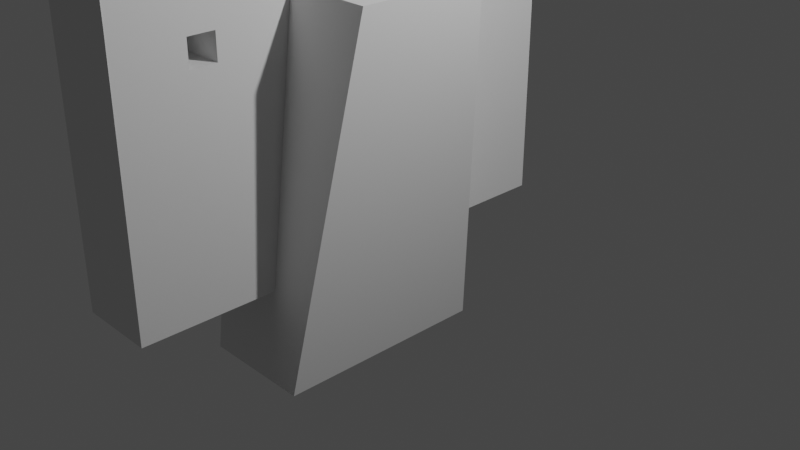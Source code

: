# Source: adapter.blend  (saved by Blender 3.2.14; exported with 4.5.12 LTS)
import bpy
from mathutils import Matrix  # noqa: F401  (used for matrix-valued properties, if any)

bpy.ops.wm.read_factory_settings(use_empty=True)
scene = bpy.context.scene
scene.name = 'Scene'

# ---- collections
col_collection = bpy.data.collections.new('Collection'); scene.collection.children.link(col_collection)

# ---- world
world_world = bpy.data.worlds.new('World'); scene.world = world_world
world_world.use_nodes = True; world_world.node_tree.nodes.clear()
_N = world_world.node_tree.nodes; _L = world_world.node_tree.links
n0 = _N.new('ShaderNodeOutputWorld'); n0.name = 'World Output'; n0.location = (300, 300)
n1 = _N.new('ShaderNodeBackground'); n1.name = 'Background'; n1.location = (10, 300)
n1.inputs[0].default_value = (0.05088, 0.05088, 0.05088, 1.0)
_L.new(n1.outputs[0], n0.inputs[0])
n0.is_active_output = True
world_world.color = (0.05088, 0.05088, 0.05088)
world_world.use_sun_shadow = False
world_world.sun_shadow_jitter_overblur = 0.0

# ---- cameras
cam_camera = bpy.data.cameras.new('Camera')
cam_camera.clip_end = 100.0
cam_camera.ortho_scale = 7.314

# ---- lights
light_light = bpy.data.lights.new('Light', 'POINT')
light_light.transmission_factor = 0.0
light_light.energy = 1000.0
light_light.shadow_soft_size = 0.1
light_light.shadow_maximum_resolution = 0.006
light_light.use_absolute_resolution = True

# ---- meshes
me_plane = bpy.data.meshes.new('Plane')
me_plane.from_pydata([(0.7, 1.5, 2.4), (-0.5, 2.5, -1.7), (0.7, -1.5, 2.4), (-0.5, -2.5, -1.7), (-1.3, 1.5, 2.4), (-1.3, 2.5, -1.7), (-1.3, -1.5, 2.4), (-1.3, -2.5, -1.7), (-0.2, 2.25, -0.675), (-0.2, -2.25, -0.675), (-1.3, 2.25, -0.675), (-1.3, -2.25, -0.675), (-3.1, 1.498, 2.4), (-3.1, 2.498, -1.7), (-3.1, -1.502, 2.4), (-3.1, -2.502, -1.7), (-3.1, 2.248, -0.6752), (-3.1, -2.252, -0.6752)], [], [(8, 9, 3, 1), (1, 3, 7, 5), (2, 0, 4, 6), (8, 1, 5, 10), (3, 9, 11, 7), (0, 2, 9, 8), (5, 7, 15, 13), (7, 11, 17, 15), (11, 6, 14, 17), (9, 2, 6, 11), (4, 0, 8, 10), (10, 5, 13, 16), (4, 10, 16, 12), (6, 4, 12, 14), (14, 12, 16, 17), (15, 17, 16, 13)])
_uv = me_plane.uv_layers.new(name='UVMap')
_uv.uv.foreach_set('vector', [0.75, 0.0, 0.75, 1.0, 1.0, 1.0, 1.0, 0.0, 1.0, 0.0, 1.0, 1.0, 1.0, 1.0, 1.0, 0.0, 0.0, 1.0, 0.0, 0.0, 0.0, 0.0, 0.0, 1.0, 0.75, 0.0, 1.0, 0.0, 1.0, 0.0, 0.75, 0.0, 1.0, 1.0, 0.75, 1.0, 0.75, 1.0, 1.0, 1.0, 0.0, 0.0, 0.0, 1.0, 0.75, 1.0, 0.75, 0.0, 1.0, 0.0, 1.0, 1.0, 1.0, 1.0, 1.0, 0.0, 1.0, 1.0, 0.75, 1.0, 0.75, 1.0, 1.0, 1.0, 0.75, 1.0, 0.0, 0.0, 0.0, 0.0, 0.75, 1.0, 0.75, 1.0, 0.0, 1.0, 0.0, 0.0, 0.75, 1.0, 0.0, 0.0, 0.0, 0.0, 0.75, 0.0, 0.75, 0.0, 0.75, 0.0, 1.0, 0.0, 1.0, 0.0, 0.75, 0.0, 0.0, 0.0, 0.75, 0.0, 0.75, 0.0, 0.0, 0.0, 0.0, 1.0, 0.0, 0.0, 0.0, 0.0, 0.0, 1.0, 0.0, 0.0, 0.0, 0.0, 0.0, 0.0, 0.0, 0.0, 0.0, 0.0, 0.0, 0.0, 0.0, 0.0, 0.0, 0.0])
me_plane.update()
me_plane_001 = bpy.data.meshes.new('Plane.001')
me_plane_001.from_pydata([(-1.3, -1.5, 2.4), (-1.3, -2.25, -0.675), (-1.289, -5.35, 2.4), (-1.3, -5.357, -0.675), (-1.3, -5.357, 3.4), (-1.3, -1.5, 3.4), (-1.3, -3.8, 2.15), (-1.3, -3.2, 2.15), (-1.3, -3.2, 1.85), (-1.3, -3.8, 1.85), (-3.1, -1.502, 2.4), (-3.1, -2.252, -0.6752), (-3.089, -5.352, 2.4), (-3.1, -5.359, -0.6752), (-3.1, -5.359, 3.4), (-3.1, -1.502, 3.4), (-3.1, -3.802, 2.15), (-3.1, -3.202, 2.15), (-3.1, -3.202, 1.85), (-3.1, -3.802, 1.85)], [], [(6, 7, 17, 16), (5, 4, 14, 15), (9, 6, 16, 19), (3, 4, 6, 9), (18, 19, 13, 11), (17, 18, 11, 10, 15), (16, 17, 15, 14), (12, 13, 19, 16, 14), (0, 5, 15, 10), (3, 1, 11, 13), (4, 2, 12, 14), (8, 9, 19, 18), (7, 8, 18, 17), (2, 3, 13, 12), (8, 7, 5, 0, 1), (4, 5, 7, 6), (9, 8, 1, 3), (1, 0, 10, 11)])
_uv = me_plane_001.uv_layers.new(name='UVMap')
_uv.uv.foreach_set('vector', [0.0, 0.0, 0.0, 0.0, 0.0, 0.0, 0.0, 0.0, 0.0, 0.0, 0.0, 0.0, 0.0, 0.0, 0.0, 0.0, 0.0, 0.0, 0.0, 0.0, 0.0, 0.0, 0.0, 0.0, 0.0, 0.0, 0.0, 0.0, 0.0, 0.0, 0.0, 0.0, 0.0, 0.0, 0.0, 0.0, 0.0, 0.0, 0.0, 0.0, 0.0, 0.0, 0.0, 0.0, 0.0, 0.0, 0.0, 0.0, 0.0, 0.0, 0.0, 0.0, 0.0, 0.0, 0.0, 0.0, 0.0, 0.0, 0.0, 0.0, 0.0, 0.0, 0.0, 0.0, 0.0, 0.0, 0.0, 0.0, 0.0, 0.0, 0.0, 0.0, 0.0, 0.0, 0.0, 0.0, 0.0, 0.0, 0.0, 0.0, 0.0, 0.0, 0.0, 0.0, 0.0, 0.0, 0.0, 0.0, 0.0, 0.0, 0.0, 0.0, 0.0, 0.0, 0.0, 0.0, 0.0, 0.0, 0.0, 0.0, 0.0, 0.0, 0.0, 0.0, 0.0, 0.0, 0.0, 0.0, 0.0, 0.0, 0.0, 0.0, 0.0, 0.0, 0.0, 0.0, 0.0, 0.0, 0.0, 0.0, 0.0, 0.0, 0.0, 0.0, 0.0, 0.0, 0.0, 0.0, 0.0, 0.0, 0.0, 0.0, 0.0, 0.0, 0.0, 0.0, 0.0, 0.0, 0.0, 0.0, 0.0, 0.0, 0.0, 0.0, 0.0, 0.0, 0.0, 0.0, 0.0, 0.0])
me_plane_001.update()

# ---- objects
ob_light = bpy.data.objects.new('Light', light_light)
ob_camera = bpy.data.objects.new('Camera', cam_camera)
ob_plane = bpy.data.objects.new('Plane', me_plane)
ob_plane_001 = bpy.data.objects.new('Plane.001', me_plane_001)

# ---- transforms, parenting, visibility, modifiers, constraints
ob_light.location = (4.076, 1.005, 5.904)
ob_light.rotation_euler = (0.6503, 0.05522, 1.866)
ob_light.lock_rotations_4d = False
ob_light.empty_display_type = 'ARROWS'
ob_light.color = (0.0, 0.0, 0.0, 0.0)
ob_light.lineart.crease_threshold = 0.0
ob_camera.location = (7.359, -6.926, 4.958)
ob_camera.rotation_euler = (1.109, 0.0, 0.8149)
ob_camera.lock_rotations_4d = False
ob_camera.empty_display_type = 'ARROWS'
ob_camera.color = (0.0, 0.0, 0.0, 0.0)
ob_camera.display_type = 'WIRE'
ob_camera.lineart.crease_threshold = 0.0
ob_plane.location = (0.0, 0.0, 0.0)
ob_plane.scale = (0.5, 0.5, 1.0)
ob_plane_001.location = (0.0, 0.0, 0.0)
ob_plane_001.scale = (0.5, 0.5, 1.0)
_m = ob_plane_001.modifiers.new('Mirror', 'MIRROR')
_m.use_axis = (False, True, False)

# ---- collection membership
col_collection.objects.link(ob_light)
col_collection.objects.link(ob_camera)
col_collection.objects.link(ob_plane)
col_collection.objects.link(ob_plane_001)

# ---- scene / render settings (as saved in the file)
scene.camera = ob_camera
scene.frame_start = 1; scene.frame_end = 250; scene.frame_set(1)
scene.render.engine = 'BLENDER_EEVEE_NEXT'
scene.cycles.sampling_pattern = 'TABULATED_SOBOL'
scene.cycles.use_light_tree = False
scene.view_settings.view_transform = 'Filmic'
bpy.context.view_layer.update()
